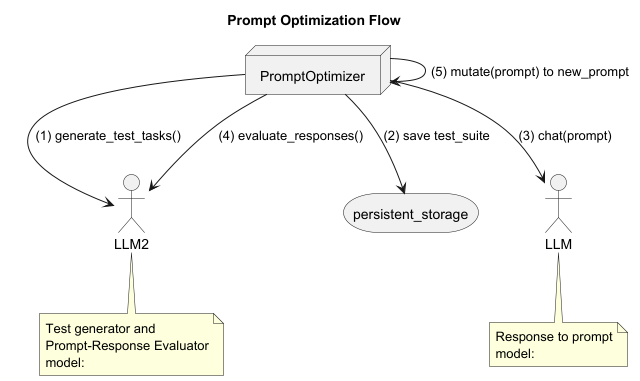

The diagram above was rendered by PlantUML. Its source (embedded in the PNG):
@startuml
'https://plantuml.com/deployment-diagram

title Prompt Optimization Flow

node PromptOptimizer

actor LLM2
note bottom of LLM2
Test generator and
Prompt-Response Evaluator
model:
end note

storage persistent_storage
actor LLM
note bottom of LLM
Response to prompt
model:
end note

PromptOptimizer --> LLM2: (1) generate_test_tasks()

PromptOptimizer --> persistent_storage: (2) save test_suite

PromptOptimizer --> LLM: (3) chat(prompt)

PromptOptimizer --> LLM2: (4) evaluate_responses()

PromptOptimizer --> PromptOptimizer: (5) mutate(prompt) to new_prompt

@enduml